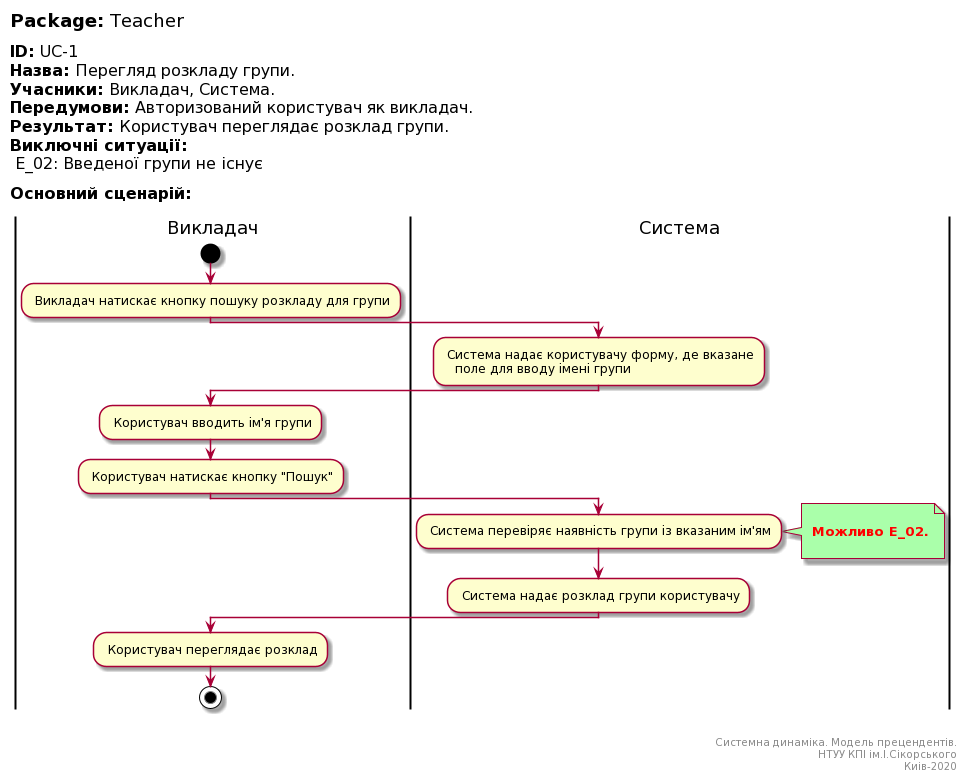

The diagram above was rendered by PlantUML. Its source (embedded in the PNG):
@startuml
left header
<font color=000 size=18><b>Package:</b> Teacher

<font color=000 size=16><b>ID:</b> UC-1
<font color=000 size=16><b>Назва:</b> Перегляд розкладу групи.
<font color=000 size=16><b>Учасники:</b> Викладач, Система.
<font color=000 size=16><b>Передумови:</b> Авторизований користувач як викладач.
<font color=000 size=16><b>Результат:</b> Користувач переглядає розклад групи.
<font color=000 size=16><b>Виключні ситуації:</b>
<font color=000 size=16> E_02: Введеної групи не існує

<font color=000 size=16><b>Основний сценарій:</b>

end header

|Викладач|
start
: Викладач натискає кнопку пошуку розкладу для групи;

|Система|
: Система надає користувачу форму, де вказане
   поле для вводу імені групи;

|Викладач|
: Користувач вводить ім'я групи;   

: Користувач натискає кнопку "Пошук";

|Система|
: Система перевіряє наявність групи із вказаним ім'ям;
note right #aaffaa

<font color=red><b> Можливо E_02.

end note

: Система надає розклад групи користувачу;

|Викладач|

: Користувач переглядає розклад;

stop;

right footer


Системна динаміка. Модель прецендентів.
НТУУ КПІ ім.І.Сікорського
Киів-2020
end footer
@enduml